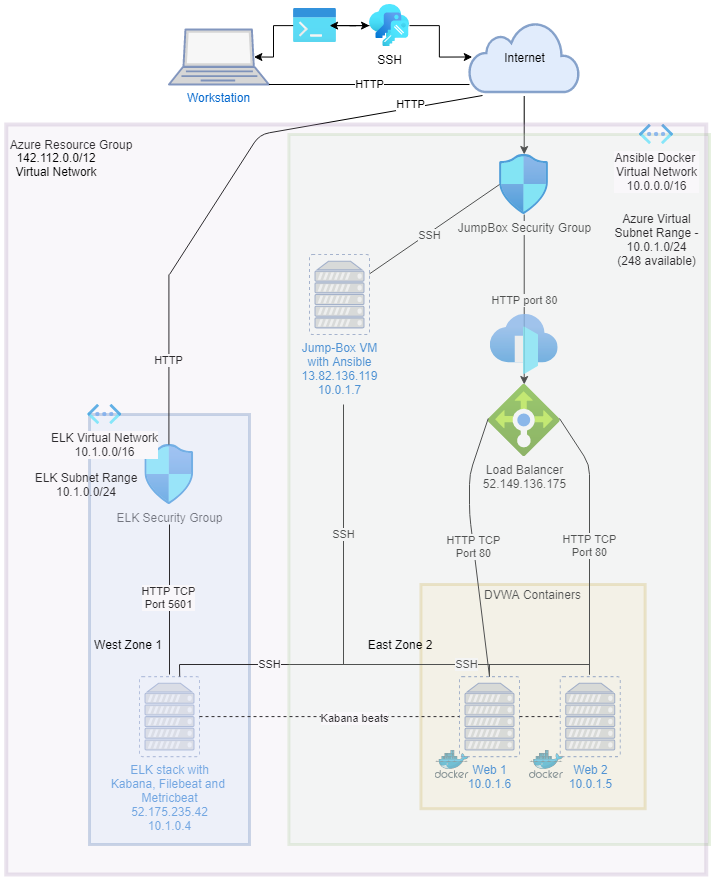

The diagram above was exported from draw.io. Its source (the exported page's mxGraphModel, read from the mxfile embedded in the PNG):
<mxGraphModel dx="2031" dy="1007" grid="1" gridSize="10" guides="1" tooltips="1" connect="1" arrows="1" fold="1" page="1" pageScale="1" pageWidth="850" pageHeight="1100" math="0" shadow="0">
  <root>
    <mxCell id="0" />
    <mxCell id="1" parent="0" />
    <mxCell id="I7eLPGNSHb6Zk4QtxWfe-39" value="" style="edgeStyle=orthogonalEdgeStyle;rounded=0;orthogonalLoop=1;jettySize=auto;html=1;entryX=0.06;entryY=0.5;entryDx=0;entryDy=0;entryPerimeter=0;" edge="1" parent="1" source="I7eLPGNSHb6Zk4QtxWfe-1" target="I7eLPGNSHb6Zk4QtxWfe-11">
      <mxGeometry relative="1" as="geometry" />
    </mxCell>
    <mxCell id="I7eLPGNSHb6Zk4QtxWfe-40" value="" style="edgeStyle=orthogonalEdgeStyle;rounded=0;orthogonalLoop=1;jettySize=auto;html=1;entryX=0.85;entryY=0.5;entryDx=0;entryDy=0;entryPerimeter=0;" edge="1" parent="1" source="I7eLPGNSHb6Zk4QtxWfe-71" target="I7eLPGNSHb6Zk4QtxWfe-26">
      <mxGeometry relative="1" as="geometry">
        <Array as="points">
          <mxPoint x="384" y="91" />
          <mxPoint x="384" y="123" />
        </Array>
      </mxGeometry>
    </mxCell>
    <mxCell id="I7eLPGNSHb6Zk4QtxWfe-1" value="SSH" style="aspect=fixed;html=1;points=[];align=center;image;fontSize=12;image=img/lib/azure2/security/Keys.svg;" vertex="1" parent="1">
      <mxGeometry x="480" y="70" width="40" height="42.23" as="geometry" />
    </mxCell>
    <mxCell id="I7eLPGNSHb6Zk4QtxWfe-5" value="Load Balancer&lt;br&gt;52.149.136.175" style="aspect=fixed;html=1;points=[];align=center;image;fontSize=12;image=img/lib/azure2/networking/Load_Balancers.svg;" vertex="1" parent="1">
      <mxGeometry x="598.72" y="450" width="72" height="72" as="geometry" />
    </mxCell>
    <mxCell id="I7eLPGNSHb6Zk4QtxWfe-10" value="" style="whiteSpace=wrap;html=1;aspect=fixed;opacity=40;perimeterSpacing=3;strokeWidth=3;fillColor=#fff2cc;strokeColor=#d6b656;" vertex="1" parent="1">
      <mxGeometry x="531.4399999999999" y="650" width="224.2" height="224.2" as="geometry" />
    </mxCell>
    <mxCell id="I7eLPGNSHb6Zk4QtxWfe-49" value="" style="edgeStyle=orthogonalEdgeStyle;rounded=0;orthogonalLoop=1;jettySize=auto;html=1;" edge="1" parent="1" source="I7eLPGNSHb6Zk4QtxWfe-11" target="I7eLPGNSHb6Zk4QtxWfe-30">
      <mxGeometry relative="1" as="geometry" />
    </mxCell>
    <mxCell id="I7eLPGNSHb6Zk4QtxWfe-11" value="Internet" style="html=1;outlineConnect=0;fillColor=#dae8fc;strokeColor=#6c8ebf;gradientDirection=north;strokeWidth=2;shape=mxgraph.networks.cloud;opacity=80;perimeterSpacing=4;" vertex="1" parent="1">
      <mxGeometry x="579.71" y="87.5" width="110" height="70" as="geometry" />
    </mxCell>
    <mxCell id="I7eLPGNSHb6Zk4QtxWfe-26" value="Workstation" style="fontColor=#0066CC;verticalAlign=top;verticalLabelPosition=bottom;labelPosition=center;align=center;html=1;outlineConnect=0;fillColor=#CCCCCC;strokeColor=#6881B3;gradientColor=none;gradientDirection=north;strokeWidth=2;shape=mxgraph.networks.laptop;opacity=80;" vertex="1" parent="1">
      <mxGeometry x="279.4100000000001" y="95" width="100" height="55" as="geometry" />
    </mxCell>
    <mxCell id="I7eLPGNSHb6Zk4QtxWfe-27" value="ELK Security Group" style="aspect=fixed;html=1;points=[];align=center;image;fontSize=12;image=img/lib/azure2/networking/Network_Security_Groups.svg;" vertex="1" parent="1">
      <mxGeometry x="255.30000000000004" y="510" width="49.41" height="60" as="geometry" />
    </mxCell>
    <mxCell id="I7eLPGNSHb6Zk4QtxWfe-28" value="Jump-Box VM&lt;br&gt;with Ansible&lt;br&gt;13.82.136.119&lt;br&gt;10.0.1.7" style="fontColor=#0066CC;verticalAlign=top;verticalLabelPosition=bottom;labelPosition=center;align=center;html=1;outlineConnect=0;fillColor=#CCCCCC;strokeColor=#6881B3;gradientColor=none;gradientDirection=north;strokeWidth=2;shape=mxgraph.networks.virtual_server;opacity=80;" vertex="1" parent="1">
      <mxGeometry x="420" y="320" width="60" height="80" as="geometry" />
    </mxCell>
    <mxCell id="I7eLPGNSHb6Zk4QtxWfe-29" value="ELK stack with&lt;br&gt;Kabana, Filebeat and&amp;nbsp;&lt;br&gt;Metricbeat&lt;br&gt;52.175.235.42&lt;br&gt;10.1.0.4" style="fontColor=#0066CC;verticalAlign=top;verticalLabelPosition=bottom;labelPosition=center;align=center;html=1;outlineConnect=0;fillColor=#CCCCCC;strokeColor=#6881B3;gradientColor=none;gradientDirection=north;strokeWidth=2;shape=mxgraph.networks.virtual_server;opacity=80;" vertex="1" parent="1">
      <mxGeometry x="250" y="742.1" width="60" height="80" as="geometry" />
    </mxCell>
    <mxCell id="I7eLPGNSHb6Zk4QtxWfe-42" value="HTTP port 80" style="edgeStyle=orthogonalEdgeStyle;rounded=0;orthogonalLoop=1;jettySize=auto;html=1;" edge="1" parent="1" source="I7eLPGNSHb6Zk4QtxWfe-30" target="I7eLPGNSHb6Zk4QtxWfe-5">
      <mxGeometry relative="1" as="geometry" />
    </mxCell>
    <mxCell id="I7eLPGNSHb6Zk4QtxWfe-30" value="JumpBox Security Group" style="aspect=fixed;html=1;points=[];align=center;image;fontSize=12;image=img/lib/azure2/networking/Network_Security_Groups.svg;direction=east;" vertex="1" parent="1">
      <mxGeometry x="610.01" y="220" width="49.41" height="60" as="geometry" />
    </mxCell>
    <mxCell id="I7eLPGNSHb6Zk4QtxWfe-36" value="HTTP" style="endArrow=none;html=1;exitX=1;exitY=1;exitDx=0;exitDy=0;exitPerimeter=0;entryX=0.036;entryY=0.853;entryDx=0;entryDy=0;entryPerimeter=0;" edge="1" parent="1" source="I7eLPGNSHb6Zk4QtxWfe-26" target="I7eLPGNSHb6Zk4QtxWfe-11">
      <mxGeometry x="0.0032" width="50" height="50" relative="1" as="geometry">
        <mxPoint x="470" y="80" as="sourcePoint" />
        <mxPoint x="600" y="88" as="targetPoint" />
        <mxPoint x="1" as="offset" />
      </mxGeometry>
    </mxCell>
    <mxCell id="I7eLPGNSHb6Zk4QtxWfe-41" value="" style="aspect=fixed;html=1;points=[];align=center;image;fontSize=12;image=img/lib/mscae/Docker.svg;strokeWidth=3;gradientColor=#ffffff;opacity=80;" vertex="1" parent="1">
      <mxGeometry x="545.5600000000001" y="816" width="34.15" height="28" as="geometry" />
    </mxCell>
    <mxCell id="I7eLPGNSHb6Zk4QtxWfe-53" value="Web 2&lt;br&gt;10.0.1.5&lt;br&gt;" style="fontColor=#0066CC;verticalAlign=top;verticalLabelPosition=bottom;labelPosition=center;align=center;html=1;outlineConnect=0;fillColor=#CCCCCC;strokeColor=#6881B3;gradientColor=none;gradientDirection=north;strokeWidth=2;shape=mxgraph.networks.virtual_server;opacity=80;" vertex="1" parent="1">
      <mxGeometry x="670.7199999999999" y="742.1" width="60" height="80" as="geometry" />
    </mxCell>
    <mxCell id="I7eLPGNSHb6Zk4QtxWfe-55" value="Web 1&lt;br&gt;10.0.1.6" style="fontColor=#0066CC;verticalAlign=top;verticalLabelPosition=bottom;labelPosition=center;align=center;html=1;outlineConnect=0;fillColor=#CCCCCC;strokeColor=#6881B3;gradientColor=none;gradientDirection=north;strokeWidth=2;shape=mxgraph.networks.virtual_server;opacity=80;" vertex="1" parent="1">
      <mxGeometry x="570" y="742.1" width="60" height="80" as="geometry" />
    </mxCell>
    <mxCell id="I7eLPGNSHb6Zk4QtxWfe-64" value="" style="whiteSpace=wrap;html=1;strokeColor=#6c8ebf;strokeWidth=3;fillColor=#dae8fc;opacity=40;direction=south;" vertex="1" parent="1">
      <mxGeometry x="200" y="480" width="160" height="430" as="geometry" />
    </mxCell>
    <mxCell id="I7eLPGNSHb6Zk4QtxWfe-68" value="" style="aspect=fixed;html=1;points=[];align=center;image;fontSize=12;image=img/lib/mscae/Docker.svg;strokeWidth=3;gradientColor=#ffffff;opacity=80;" vertex="1" parent="1">
      <mxGeometry x="640" y="816" width="34.15" height="28" as="geometry" />
    </mxCell>
    <mxCell id="I7eLPGNSHb6Zk4QtxWfe-73" value="" style="edgeStyle=none;rounded=0;jumpStyle=gap;orthogonalLoop=1;jettySize=auto;html=1;" edge="1" parent="1" source="I7eLPGNSHb6Zk4QtxWfe-71" target="I7eLPGNSHb6Zk4QtxWfe-1">
      <mxGeometry relative="1" as="geometry" />
    </mxCell>
    <mxCell id="I7eLPGNSHb6Zk4QtxWfe-71" value="" style="aspect=fixed;html=1;points=[];align=center;image;fontSize=12;image=img/lib/azure2/general/Powershell.svg;strokeWidth=1;gradientColor=#ffffff;opacity=80;" vertex="1" parent="1">
      <mxGeometry x="404" y="74.12" width="42.5" height="34" as="geometry" />
    </mxCell>
    <mxCell id="I7eLPGNSHb6Zk4QtxWfe-72" value="" style="edgeStyle=orthogonalEdgeStyle;rounded=0;orthogonalLoop=1;jettySize=auto;html=1;entryX=0.85;entryY=0.5;entryDx=0;entryDy=0;entryPerimeter=0;" edge="1" parent="1" source="I7eLPGNSHb6Zk4QtxWfe-1" target="I7eLPGNSHb6Zk4QtxWfe-71">
      <mxGeometry relative="1" as="geometry">
        <mxPoint x="480" y="91.10000000000002" as="sourcePoint" />
        <mxPoint x="415" y="122.5" as="targetPoint" />
      </mxGeometry>
    </mxCell>
    <mxCell id="I7eLPGNSHb6Zk4QtxWfe-78" value="HTTP" style="endArrow=none;html=1;" edge="1" parent="1">
      <mxGeometry x="0.626" y="4" width="50" height="50" relative="1" as="geometry">
        <mxPoint x="280" y="340" as="sourcePoint" />
        <mxPoint x="593" y="161" as="targetPoint" />
        <Array as="points">
          <mxPoint x="370" y="200" />
        </Array>
        <mxPoint as="offset" />
      </mxGeometry>
    </mxCell>
    <mxCell id="I7eLPGNSHb6Zk4QtxWfe-79" value="HTTP" style="endArrow=none;html=1;" edge="1" parent="1">
      <mxGeometry width="50" height="50" relative="1" as="geometry">
        <mxPoint x="279.41" y="510" as="sourcePoint" />
        <mxPoint x="279.41" y="340" as="targetPoint" />
      </mxGeometry>
    </mxCell>
    <mxCell id="I7eLPGNSHb6Zk4QtxWfe-80" value="HTTP TCP&lt;br&gt;Port 5601" style="endArrow=none;html=1;" edge="1" parent="1">
      <mxGeometry x="0.0204" y="1" width="50" height="50" relative="1" as="geometry">
        <mxPoint x="280" y="740" as="sourcePoint" />
        <mxPoint x="280" y="590" as="targetPoint" />
        <mxPoint as="offset" />
      </mxGeometry>
    </mxCell>
    <mxCell id="I7eLPGNSHb6Zk4QtxWfe-83" value="HTTP TCP&lt;br&gt;Port 80" style="endArrow=none;html=1;exitX=0.5;exitY=0;exitDx=0;exitDy=0;exitPerimeter=0;" edge="1" parent="1" source="I7eLPGNSHb6Zk4QtxWfe-55">
      <mxGeometry width="50" height="50" relative="1" as="geometry">
        <mxPoint x="580" y="680" as="sourcePoint" />
        <mxPoint x="598.72" y="484" as="targetPoint" />
        <Array as="points">
          <mxPoint x="580" y="580" />
          <mxPoint x="580" y="540" />
        </Array>
      </mxGeometry>
    </mxCell>
    <mxCell id="I7eLPGNSHb6Zk4QtxWfe-84" value="" style="endArrow=none;html=1;" edge="1" parent="1" source="I7eLPGNSHb6Zk4QtxWfe-55">
      <mxGeometry width="50" height="50" relative="1" as="geometry">
        <mxPoint x="599" y="740" as="sourcePoint" />
        <mxPoint x="600" y="730" as="targetPoint" />
      </mxGeometry>
    </mxCell>
    <mxCell id="I7eLPGNSHb6Zk4QtxWfe-85" value="SSH&lt;br&gt;" style="endArrow=none;html=1;" edge="1" parent="1">
      <mxGeometry width="50" height="50" relative="1" as="geometry">
        <mxPoint x="454" y="730" as="sourcePoint" />
        <mxPoint x="454" y="470" as="targetPoint" />
      </mxGeometry>
    </mxCell>
    <mxCell id="I7eLPGNSHb6Zk4QtxWfe-86" value="SSH" style="endArrow=none;html=1;" edge="1" parent="1" source="I7eLPGNSHb6Zk4QtxWfe-28">
      <mxGeometry x="-0.0904" y="-2" width="50" height="50" relative="1" as="geometry">
        <mxPoint x="290" y="640" as="sourcePoint" />
        <mxPoint x="610" y="250" as="targetPoint" />
        <mxPoint as="offset" />
      </mxGeometry>
    </mxCell>
    <mxCell id="I7eLPGNSHb6Zk4QtxWfe-87" value="SSH" style="endArrow=none;html=1;" edge="1" parent="1">
      <mxGeometry width="50" height="50" relative="1" as="geometry">
        <mxPoint x="700" y="730" as="sourcePoint" />
        <mxPoint x="454" y="730" as="targetPoint" />
      </mxGeometry>
    </mxCell>
    <mxCell id="I7eLPGNSHb6Zk4QtxWfe-88" value="" style="endArrow=none;html=1;" edge="1" parent="1">
      <mxGeometry width="50" height="50" relative="1" as="geometry">
        <mxPoint x="700" y="740" as="sourcePoint" />
        <mxPoint x="700" y="730" as="targetPoint" />
      </mxGeometry>
    </mxCell>
    <mxCell id="I7eLPGNSHb6Zk4QtxWfe-89" value="HTTP TCP&lt;br&gt;Port 80" style="endArrow=none;html=1;" edge="1" parent="1">
      <mxGeometry x="-0.024" width="50" height="50" relative="1" as="geometry">
        <mxPoint x="700" y="740" as="sourcePoint" />
        <mxPoint x="670" y="484" as="targetPoint" />
        <Array as="points">
          <mxPoint x="700" y="530" />
        </Array>
        <mxPoint as="offset" />
      </mxGeometry>
    </mxCell>
    <mxCell id="I7eLPGNSHb6Zk4QtxWfe-90" value="DVWA Containers" style="text;html=1;strokeColor=none;fillColor=none;align=center;verticalAlign=middle;whiteSpace=wrap;rounded=0;opacity=80;" vertex="1" parent="1">
      <mxGeometry x="589.9999999999999" y="650" width="107.07" height="20" as="geometry" />
    </mxCell>
    <mxCell id="I7eLPGNSHb6Zk4QtxWfe-91" value="SSH" style="endArrow=none;html=1;" edge="1" parent="1">
      <mxGeometry x="0.0928" width="50" height="50" relative="1" as="geometry">
        <mxPoint x="290" y="730" as="sourcePoint" />
        <mxPoint x="454.71" y="730" as="targetPoint" />
        <mxPoint as="offset" />
      </mxGeometry>
    </mxCell>
    <mxCell id="I7eLPGNSHb6Zk4QtxWfe-92" value="" style="endArrow=none;html=1;" edge="1" parent="1">
      <mxGeometry width="50" height="50" relative="1" as="geometry">
        <mxPoint x="290.21" y="742.1" as="sourcePoint" />
        <mxPoint x="290" y="730.1" as="targetPoint" />
      </mxGeometry>
    </mxCell>
    <mxCell id="I7eLPGNSHb6Zk4QtxWfe-94" value="" style="aspect=fixed;html=1;points=[];align=center;image;fontSize=12;image=img/lib/azure2/networking/Front_Doors.svg;strokeWidth=1;gradientColor=#ffffff;opacity=80;" vertex="1" parent="1">
      <mxGeometry x="600.71" y="380" width="68" height="60" as="geometry" />
    </mxCell>
    <mxCell id="I7eLPGNSHb6Zk4QtxWfe-95" value="ELK Virtual Network&lt;br&gt;10.1.0.0/16" style="aspect=fixed;html=1;points=[];align=center;image;fontSize=12;image=img/lib/azure2/networking/Virtual_Networks_Classic.svg;strokeWidth=1;gradientColor=#ffffff;opacity=80;" vertex="1" parent="1">
      <mxGeometry x="198.25000000000006" y="470" width="33.5" height="20" as="geometry" />
    </mxCell>
    <mxCell id="I7eLPGNSHb6Zk4QtxWfe-96" value="" style="whiteSpace=wrap;html=1;strokeColor=#82b366;strokeWidth=3;fillColor=#d5e8d4;opacity=20;direction=south;" vertex="1" parent="1">
      <mxGeometry x="399.41" y="200" width="420.59" height="710" as="geometry" />
    </mxCell>
    <mxCell id="I7eLPGNSHb6Zk4QtxWfe-97" style="edgeStyle=none;rounded=0;jumpStyle=gap;orthogonalLoop=1;jettySize=auto;html=1;exitX=0.5;exitY=1;exitDx=0;exitDy=0;" edge="1" parent="1" source="I7eLPGNSHb6Zk4QtxWfe-96" target="I7eLPGNSHb6Zk4QtxWfe-96">
      <mxGeometry relative="1" as="geometry" />
    </mxCell>
    <mxCell id="I7eLPGNSHb6Zk4QtxWfe-98" value="Ansible Docker &lt;br&gt;Virtual Network&lt;br&gt;10.0.0.0/16" style="aspect=fixed;html=1;points=[];align=center;image;fontSize=12;image=img/lib/azure2/networking/Virtual_Networks_Classic.svg;strokeWidth=1;gradientColor=#ffffff;opacity=80;" vertex="1" parent="1">
      <mxGeometry x="750" y="190" width="33.5" height="20" as="geometry" />
    </mxCell>
    <mxCell id="I7eLPGNSHb6Zk4QtxWfe-99" value="Azure Resource Group" style="text;html=1;strokeColor=none;fillColor=none;align=center;verticalAlign=middle;whiteSpace=wrap;rounded=0;opacity=80;" vertex="1" parent="1">
      <mxGeometry x="116.74999999999999" y="200" width="130" height="20" as="geometry" />
    </mxCell>
    <mxCell id="I7eLPGNSHb6Zk4QtxWfe-100" value="Azure Virtual Subnet Range - 10.0.1.0/24&lt;br&gt;(248 available)" style="text;html=1;strokeColor=none;fillColor=none;align=center;verticalAlign=middle;whiteSpace=wrap;rounded=0;opacity=80;" vertex="1" parent="1">
      <mxGeometry x="713.5" y="290" width="106.5" height="30" as="geometry" />
    </mxCell>
    <mxCell id="I7eLPGNSHb6Zk4QtxWfe-102" value="ELK Subnet Range&lt;br&gt;10.1.0.0/24&lt;br&gt;" style="text;html=1;strokeColor=none;fillColor=none;align=center;verticalAlign=middle;whiteSpace=wrap;rounded=0;opacity=80;" vertex="1" parent="1">
      <mxGeometry x="139.3" y="540" width="116" height="20" as="geometry" />
    </mxCell>
    <mxCell id="I7eLPGNSHb6Zk4QtxWfe-110" value="" style="endArrow=none;dashed=1;html=1;exitX=1;exitY=0.5;exitDx=0;exitDy=0;exitPerimeter=0;entryX=0;entryY=0.5;entryDx=0;entryDy=0;entryPerimeter=0;" edge="1" parent="1" source="I7eLPGNSHb6Zk4QtxWfe-29" target="I7eLPGNSHb6Zk4QtxWfe-55">
      <mxGeometry width="50" height="50" relative="1" as="geometry">
        <mxPoint x="600" y="700" as="sourcePoint" />
        <mxPoint x="650" y="650" as="targetPoint" />
      </mxGeometry>
    </mxCell>
    <mxCell id="I7eLPGNSHb6Zk4QtxWfe-112" value="Kabana beats" style="edgeLabel;html=1;align=center;verticalAlign=middle;resizable=0;points=[];" vertex="1" connectable="0" parent="I7eLPGNSHb6Zk4QtxWfe-110">
      <mxGeometry x="0.1923" y="-1" relative="1" as="geometry">
        <mxPoint as="offset" />
      </mxGeometry>
    </mxCell>
    <mxCell id="I7eLPGNSHb6Zk4QtxWfe-111" value="" style="endArrow=none;dashed=1;html=1;exitX=1;exitY=0.5;exitDx=0;exitDy=0;exitPerimeter=0;entryX=0;entryY=0.5;entryDx=0;entryDy=0;entryPerimeter=0;" edge="1" parent="1" source="I7eLPGNSHb6Zk4QtxWfe-55" target="I7eLPGNSHb6Zk4QtxWfe-53">
      <mxGeometry width="50" height="50" relative="1" as="geometry">
        <mxPoint x="600" y="700" as="sourcePoint" />
        <mxPoint x="650" y="650" as="targetPoint" />
      </mxGeometry>
    </mxCell>
    <mxCell id="I7eLPGNSHb6Zk4QtxWfe-115" value="" style="rounded=0;whiteSpace=wrap;html=1;strokeWidth=4;opacity=20;fillColor=#e1d5e7;strokeColor=#9673a6;" vertex="1" parent="1">
      <mxGeometry x="116.75" y="190" width="700" height="750" as="geometry" />
    </mxCell>
    <mxCell id="I7eLPGNSHb6Zk4QtxWfe-117" value="142.112.0.0/12&lt;br&gt;Virtual Network" style="text;html=1;strokeColor=none;fillColor=none;align=center;verticalAlign=middle;whiteSpace=wrap;rounded=0;opacity=20;" vertex="1" parent="1">
      <mxGeometry x="116.75" y="220" width="100" height="20" as="geometry" />
    </mxCell>
    <mxCell id="I7eLPGNSHb6Zk4QtxWfe-120" value="West Zone 1" style="text;html=1;strokeColor=none;fillColor=none;align=center;verticalAlign=middle;whiteSpace=wrap;rounded=0;opacity=20;" vertex="1" parent="1">
      <mxGeometry x="197.66" y="700" width="81.75" height="20" as="geometry" />
    </mxCell>
    <mxCell id="I7eLPGNSHb6Zk4QtxWfe-121" value="East Zone 2" style="text;html=1;strokeColor=none;fillColor=none;align=center;verticalAlign=middle;whiteSpace=wrap;rounded=0;opacity=20;" vertex="1" parent="1">
      <mxGeometry x="470" y="700" width="81.75" height="20" as="geometry" />
    </mxCell>
  </root>
</mxGraphModel>